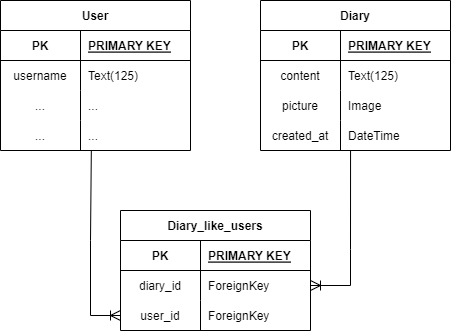

The diagram above was exported from draw.io. Its source (the exported page's mxGraphModel, read from the mxfile embedded in the PNG):
<mxGraphModel dx="2198" dy="786" grid="1" gridSize="10" guides="1" tooltips="1" connect="1" arrows="1" fold="1" page="1" pageScale="1" pageWidth="827" pageHeight="1169" math="0" shadow="0">
  <root>
    <mxCell id="0" />
    <mxCell id="1" parent="0" />
    <mxCell id="oI28EPUnU3m0nHcmZrLJ-1" value="Diary" style="shape=table;startSize=30;container=1;collapsible=1;childLayout=tableLayout;fixedRows=1;rowLines=0;fontStyle=1;align=center;resizeLast=1;" parent="1" vertex="1">
      <mxGeometry y="110" width="190" height="150" as="geometry">
        <mxRectangle x="310" y="150" width="80" height="30" as="alternateBounds" />
      </mxGeometry>
    </mxCell>
    <mxCell id="oI28EPUnU3m0nHcmZrLJ-2" value="" style="shape=partialRectangle;collapsible=0;dropTarget=0;pointerEvents=0;fillColor=none;points=[[0,0.5],[1,0.5]];portConstraint=eastwest;top=0;left=0;right=0;bottom=1;" parent="oI28EPUnU3m0nHcmZrLJ-1" vertex="1">
      <mxGeometry y="30" width="190" height="30" as="geometry" />
    </mxCell>
    <mxCell id="oI28EPUnU3m0nHcmZrLJ-3" value="PK" style="shape=partialRectangle;overflow=hidden;connectable=0;fillColor=none;top=0;left=0;bottom=0;right=0;fontStyle=1;" parent="oI28EPUnU3m0nHcmZrLJ-2" vertex="1">
      <mxGeometry width="80" height="30" as="geometry">
        <mxRectangle width="80" height="30" as="alternateBounds" />
      </mxGeometry>
    </mxCell>
    <mxCell id="oI28EPUnU3m0nHcmZrLJ-4" value="PRIMARY KEY" style="shape=partialRectangle;overflow=hidden;connectable=0;fillColor=none;top=0;left=0;bottom=0;right=0;align=left;spacingLeft=6;fontStyle=5;" parent="oI28EPUnU3m0nHcmZrLJ-2" vertex="1">
      <mxGeometry x="80" width="110" height="30" as="geometry">
        <mxRectangle width="110" height="30" as="alternateBounds" />
      </mxGeometry>
    </mxCell>
    <mxCell id="oI28EPUnU3m0nHcmZrLJ-8" value="" style="shape=partialRectangle;collapsible=0;dropTarget=0;pointerEvents=0;fillColor=none;points=[[0,0.5],[1,0.5]];portConstraint=eastwest;top=0;left=0;right=0;bottom=0;" parent="oI28EPUnU3m0nHcmZrLJ-1" vertex="1">
      <mxGeometry y="60" width="190" height="30" as="geometry" />
    </mxCell>
    <mxCell id="oI28EPUnU3m0nHcmZrLJ-9" value="content" style="shape=partialRectangle;overflow=hidden;connectable=0;fillColor=none;top=0;left=0;bottom=0;right=0;" parent="oI28EPUnU3m0nHcmZrLJ-8" vertex="1">
      <mxGeometry width="80" height="30" as="geometry">
        <mxRectangle width="80" height="30" as="alternateBounds" />
      </mxGeometry>
    </mxCell>
    <mxCell id="oI28EPUnU3m0nHcmZrLJ-10" value="Text(125)" style="shape=partialRectangle;overflow=hidden;connectable=0;fillColor=none;top=0;left=0;bottom=0;right=0;align=left;spacingLeft=6;" parent="oI28EPUnU3m0nHcmZrLJ-8" vertex="1">
      <mxGeometry x="80" width="110" height="30" as="geometry">
        <mxRectangle width="110" height="30" as="alternateBounds" />
      </mxGeometry>
    </mxCell>
    <mxCell id="5O1Ql0XHCZtp6zKqKtZT-4" value="" style="shape=partialRectangle;collapsible=0;dropTarget=0;pointerEvents=0;fillColor=none;points=[[0,0.5],[1,0.5]];portConstraint=eastwest;top=0;left=0;right=0;bottom=0;" parent="oI28EPUnU3m0nHcmZrLJ-1" vertex="1">
      <mxGeometry y="90" width="190" height="30" as="geometry" />
    </mxCell>
    <mxCell id="5O1Ql0XHCZtp6zKqKtZT-5" value="picture" style="shape=partialRectangle;overflow=hidden;connectable=0;fillColor=none;top=0;left=0;bottom=0;right=0;" parent="5O1Ql0XHCZtp6zKqKtZT-4" vertex="1">
      <mxGeometry width="80" height="30" as="geometry">
        <mxRectangle width="80" height="30" as="alternateBounds" />
      </mxGeometry>
    </mxCell>
    <mxCell id="5O1Ql0XHCZtp6zKqKtZT-6" value="Image" style="shape=partialRectangle;overflow=hidden;connectable=0;fillColor=none;top=0;left=0;bottom=0;right=0;align=left;spacingLeft=6;" parent="5O1Ql0XHCZtp6zKqKtZT-4" vertex="1">
      <mxGeometry x="80" width="110" height="30" as="geometry">
        <mxRectangle width="110" height="30" as="alternateBounds" />
      </mxGeometry>
    </mxCell>
    <mxCell id="5O1Ql0XHCZtp6zKqKtZT-1" value="" style="shape=partialRectangle;collapsible=0;dropTarget=0;pointerEvents=0;fillColor=none;points=[[0,0.5],[1,0.5]];portConstraint=eastwest;top=0;left=0;right=0;bottom=0;" parent="oI28EPUnU3m0nHcmZrLJ-1" vertex="1">
      <mxGeometry y="120" width="190" height="30" as="geometry" />
    </mxCell>
    <mxCell id="5O1Ql0XHCZtp6zKqKtZT-2" value="created_at" style="shape=partialRectangle;overflow=hidden;connectable=0;fillColor=none;top=0;left=0;bottom=0;right=0;" parent="5O1Ql0XHCZtp6zKqKtZT-1" vertex="1">
      <mxGeometry width="80" height="30" as="geometry">
        <mxRectangle width="80" height="30" as="alternateBounds" />
      </mxGeometry>
    </mxCell>
    <mxCell id="5O1Ql0XHCZtp6zKqKtZT-3" value="DateTime" style="shape=partialRectangle;overflow=hidden;connectable=0;fillColor=none;top=0;left=0;bottom=0;right=0;align=left;spacingLeft=6;" parent="5O1Ql0XHCZtp6zKqKtZT-1" vertex="1">
      <mxGeometry x="80" width="110" height="30" as="geometry">
        <mxRectangle width="110" height="30" as="alternateBounds" />
      </mxGeometry>
    </mxCell>
    <mxCell id="fkOQa9Hh0mDMf9XumF-X-1" value="User" style="shape=table;startSize=30;container=1;collapsible=1;childLayout=tableLayout;fixedRows=1;rowLines=0;fontStyle=1;align=center;resizeLast=1;" parent="1" vertex="1">
      <mxGeometry x="-260" y="110" width="190" height="150" as="geometry">
        <mxRectangle x="310" y="150" width="80" height="30" as="alternateBounds" />
      </mxGeometry>
    </mxCell>
    <mxCell id="fkOQa9Hh0mDMf9XumF-X-2" value="" style="shape=partialRectangle;collapsible=0;dropTarget=0;pointerEvents=0;fillColor=none;points=[[0,0.5],[1,0.5]];portConstraint=eastwest;top=0;left=0;right=0;bottom=1;" parent="fkOQa9Hh0mDMf9XumF-X-1" vertex="1">
      <mxGeometry y="30" width="190" height="30" as="geometry" />
    </mxCell>
    <mxCell id="fkOQa9Hh0mDMf9XumF-X-3" value="PK" style="shape=partialRectangle;overflow=hidden;connectable=0;fillColor=none;top=0;left=0;bottom=0;right=0;fontStyle=1;" parent="fkOQa9Hh0mDMf9XumF-X-2" vertex="1">
      <mxGeometry width="80" height="30" as="geometry">
        <mxRectangle width="80" height="30" as="alternateBounds" />
      </mxGeometry>
    </mxCell>
    <mxCell id="fkOQa9Hh0mDMf9XumF-X-4" value="PRIMARY KEY" style="shape=partialRectangle;overflow=hidden;connectable=0;fillColor=none;top=0;left=0;bottom=0;right=0;align=left;spacingLeft=6;fontStyle=5;" parent="fkOQa9Hh0mDMf9XumF-X-2" vertex="1">
      <mxGeometry x="80" width="110" height="30" as="geometry">
        <mxRectangle width="110" height="30" as="alternateBounds" />
      </mxGeometry>
    </mxCell>
    <mxCell id="fkOQa9Hh0mDMf9XumF-X-5" value="" style="shape=partialRectangle;collapsible=0;dropTarget=0;pointerEvents=0;fillColor=none;points=[[0,0.5],[1,0.5]];portConstraint=eastwest;top=0;left=0;right=0;bottom=0;" parent="fkOQa9Hh0mDMf9XumF-X-1" vertex="1">
      <mxGeometry y="60" width="190" height="30" as="geometry" />
    </mxCell>
    <mxCell id="fkOQa9Hh0mDMf9XumF-X-6" value="username" style="shape=partialRectangle;overflow=hidden;connectable=0;fillColor=none;top=0;left=0;bottom=0;right=0;" parent="fkOQa9Hh0mDMf9XumF-X-5" vertex="1">
      <mxGeometry width="80" height="30" as="geometry">
        <mxRectangle width="80" height="30" as="alternateBounds" />
      </mxGeometry>
    </mxCell>
    <mxCell id="fkOQa9Hh0mDMf9XumF-X-7" value="Text(125)" style="shape=partialRectangle;overflow=hidden;connectable=0;fillColor=none;top=0;left=0;bottom=0;right=0;align=left;spacingLeft=6;" parent="fkOQa9Hh0mDMf9XumF-X-5" vertex="1">
      <mxGeometry x="80" width="110" height="30" as="geometry">
        <mxRectangle width="110" height="30" as="alternateBounds" />
      </mxGeometry>
    </mxCell>
    <mxCell id="fkOQa9Hh0mDMf9XumF-X-8" value="" style="shape=partialRectangle;collapsible=0;dropTarget=0;pointerEvents=0;fillColor=none;points=[[0,0.5],[1,0.5]];portConstraint=eastwest;top=0;left=0;right=0;bottom=0;" parent="fkOQa9Hh0mDMf9XumF-X-1" vertex="1">
      <mxGeometry y="90" width="190" height="30" as="geometry" />
    </mxCell>
    <mxCell id="fkOQa9Hh0mDMf9XumF-X-9" value="..." style="shape=partialRectangle;overflow=hidden;connectable=0;fillColor=none;top=0;left=0;bottom=0;right=0;" parent="fkOQa9Hh0mDMf9XumF-X-8" vertex="1">
      <mxGeometry width="80" height="30" as="geometry">
        <mxRectangle width="80" height="30" as="alternateBounds" />
      </mxGeometry>
    </mxCell>
    <mxCell id="fkOQa9Hh0mDMf9XumF-X-10" value="..." style="shape=partialRectangle;overflow=hidden;connectable=0;fillColor=none;top=0;left=0;bottom=0;right=0;align=left;spacingLeft=6;" parent="fkOQa9Hh0mDMf9XumF-X-8" vertex="1">
      <mxGeometry x="80" width="110" height="30" as="geometry">
        <mxRectangle width="110" height="30" as="alternateBounds" />
      </mxGeometry>
    </mxCell>
    <mxCell id="fkOQa9Hh0mDMf9XumF-X-11" value="" style="shape=partialRectangle;collapsible=0;dropTarget=0;pointerEvents=0;fillColor=none;points=[[0,0.5],[1,0.5]];portConstraint=eastwest;top=0;left=0;right=0;bottom=0;" parent="fkOQa9Hh0mDMf9XumF-X-1" vertex="1">
      <mxGeometry y="120" width="190" height="30" as="geometry" />
    </mxCell>
    <mxCell id="fkOQa9Hh0mDMf9XumF-X-12" value="..." style="shape=partialRectangle;overflow=hidden;connectable=0;fillColor=none;top=0;left=0;bottom=0;right=0;" parent="fkOQa9Hh0mDMf9XumF-X-11" vertex="1">
      <mxGeometry width="80" height="30" as="geometry">
        <mxRectangle width="80" height="30" as="alternateBounds" />
      </mxGeometry>
    </mxCell>
    <mxCell id="fkOQa9Hh0mDMf9XumF-X-13" value="..." style="shape=partialRectangle;overflow=hidden;connectable=0;fillColor=none;top=0;left=0;bottom=0;right=0;align=left;spacingLeft=6;" parent="fkOQa9Hh0mDMf9XumF-X-11" vertex="1">
      <mxGeometry x="80" width="110" height="30" as="geometry">
        <mxRectangle width="110" height="30" as="alternateBounds" />
      </mxGeometry>
    </mxCell>
    <mxCell id="fkOQa9Hh0mDMf9XumF-X-14" value="Diary_like_users" style="shape=table;startSize=30;container=1;collapsible=1;childLayout=tableLayout;fixedRows=1;rowLines=0;fontStyle=1;align=center;resizeLast=1;" parent="1" vertex="1">
      <mxGeometry x="-140" y="320" width="190" height="120" as="geometry">
        <mxRectangle x="310" y="150" width="80" height="30" as="alternateBounds" />
      </mxGeometry>
    </mxCell>
    <mxCell id="fkOQa9Hh0mDMf9XumF-X-15" value="" style="shape=partialRectangle;collapsible=0;dropTarget=0;pointerEvents=0;fillColor=none;points=[[0,0.5],[1,0.5]];portConstraint=eastwest;top=0;left=0;right=0;bottom=1;" parent="fkOQa9Hh0mDMf9XumF-X-14" vertex="1">
      <mxGeometry y="30" width="190" height="30" as="geometry" />
    </mxCell>
    <mxCell id="fkOQa9Hh0mDMf9XumF-X-16" value="PK" style="shape=partialRectangle;overflow=hidden;connectable=0;fillColor=none;top=0;left=0;bottom=0;right=0;fontStyle=1;" parent="fkOQa9Hh0mDMf9XumF-X-15" vertex="1">
      <mxGeometry width="80" height="30" as="geometry">
        <mxRectangle width="80" height="30" as="alternateBounds" />
      </mxGeometry>
    </mxCell>
    <mxCell id="fkOQa9Hh0mDMf9XumF-X-17" value="PRIMARY KEY" style="shape=partialRectangle;overflow=hidden;connectable=0;fillColor=none;top=0;left=0;bottom=0;right=0;align=left;spacingLeft=6;fontStyle=5;" parent="fkOQa9Hh0mDMf9XumF-X-15" vertex="1">
      <mxGeometry x="80" width="110" height="30" as="geometry">
        <mxRectangle width="110" height="30" as="alternateBounds" />
      </mxGeometry>
    </mxCell>
    <mxCell id="fkOQa9Hh0mDMf9XumF-X-18" value="" style="shape=partialRectangle;collapsible=0;dropTarget=0;pointerEvents=0;fillColor=none;points=[[0,0.5],[1,0.5]];portConstraint=eastwest;top=0;left=0;right=0;bottom=0;" parent="fkOQa9Hh0mDMf9XumF-X-14" vertex="1">
      <mxGeometry y="60" width="190" height="30" as="geometry" />
    </mxCell>
    <mxCell id="fkOQa9Hh0mDMf9XumF-X-19" value="diary_id" style="shape=partialRectangle;overflow=hidden;connectable=0;fillColor=none;top=0;left=0;bottom=0;right=0;" parent="fkOQa9Hh0mDMf9XumF-X-18" vertex="1">
      <mxGeometry width="80" height="30" as="geometry">
        <mxRectangle width="80" height="30" as="alternateBounds" />
      </mxGeometry>
    </mxCell>
    <mxCell id="fkOQa9Hh0mDMf9XumF-X-20" value="ForeignKey" style="shape=partialRectangle;overflow=hidden;connectable=0;fillColor=none;top=0;left=0;bottom=0;right=0;align=left;spacingLeft=6;" parent="fkOQa9Hh0mDMf9XumF-X-18" vertex="1">
      <mxGeometry x="80" width="110" height="30" as="geometry">
        <mxRectangle width="110" height="30" as="alternateBounds" />
      </mxGeometry>
    </mxCell>
    <mxCell id="fkOQa9Hh0mDMf9XumF-X-21" value="" style="shape=partialRectangle;collapsible=0;dropTarget=0;pointerEvents=0;fillColor=none;points=[[0,0.5],[1,0.5]];portConstraint=eastwest;top=0;left=0;right=0;bottom=0;" parent="fkOQa9Hh0mDMf9XumF-X-14" vertex="1">
      <mxGeometry y="90" width="190" height="30" as="geometry" />
    </mxCell>
    <mxCell id="fkOQa9Hh0mDMf9XumF-X-22" value="user_id" style="shape=partialRectangle;overflow=hidden;connectable=0;fillColor=none;top=0;left=0;bottom=0;right=0;" parent="fkOQa9Hh0mDMf9XumF-X-21" vertex="1">
      <mxGeometry width="80" height="30" as="geometry">
        <mxRectangle width="80" height="30" as="alternateBounds" />
      </mxGeometry>
    </mxCell>
    <mxCell id="fkOQa9Hh0mDMf9XumF-X-23" value="ForeignKey" style="shape=partialRectangle;overflow=hidden;connectable=0;fillColor=none;top=0;left=0;bottom=0;right=0;align=left;spacingLeft=6;" parent="fkOQa9Hh0mDMf9XumF-X-21" vertex="1">
      <mxGeometry x="80" width="110" height="30" as="geometry">
        <mxRectangle width="110" height="30" as="alternateBounds" />
      </mxGeometry>
    </mxCell>
    <mxCell id="fkOQa9Hh0mDMf9XumF-X-35" value="" style="fontSize=12;html=1;endArrow=ERoneToMany;rounded=0;startSize=8;endSize=8;entryX=0;entryY=0.5;entryDx=0;entryDy=0;exitX=0.478;exitY=1.017;exitDx=0;exitDy=0;exitPerimeter=0;" parent="1" source="fkOQa9Hh0mDMf9XumF-X-11" target="fkOQa9Hh0mDMf9XumF-X-21" edge="1">
      <mxGeometry width="100" height="100" relative="1" as="geometry">
        <mxPoint x="-170" y="270" as="sourcePoint" />
        <mxPoint x="-60" y="230" as="targetPoint" />
        <Array as="points">
          <mxPoint x="-170" y="350" />
          <mxPoint x="-170" y="425" />
        </Array>
      </mxGeometry>
    </mxCell>
    <mxCell id="fkOQa9Hh0mDMf9XumF-X-36" value="" style="fontSize=12;html=1;endArrow=ERoneToMany;rounded=0;startSize=8;endSize=8;entryX=1;entryY=0.5;entryDx=0;entryDy=0;exitX=0.474;exitY=1;exitDx=0;exitDy=0;exitPerimeter=0;" parent="1" source="5O1Ql0XHCZtp6zKqKtZT-1" target="fkOQa9Hh0mDMf9XumF-X-18" edge="1">
      <mxGeometry width="100" height="100" relative="1" as="geometry">
        <mxPoint x="91" y="270" as="sourcePoint" />
        <mxPoint x="120" y="434" as="targetPoint" />
        <Array as="points">
          <mxPoint x="90" y="359" />
          <mxPoint x="90" y="395" />
        </Array>
      </mxGeometry>
    </mxCell>
  </root>
</mxGraphModel>